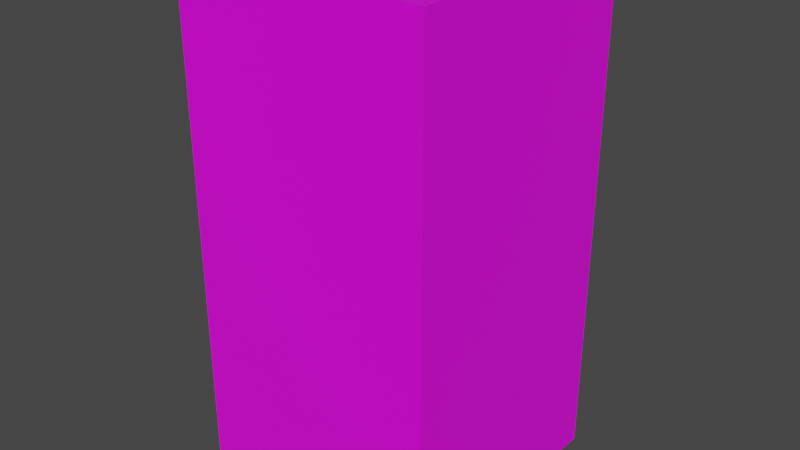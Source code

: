 # Source: machine.blend  (saved by Blender 4.3.34; exported with 4.5.12 LTS)
import bpy
from mathutils import Matrix  # noqa: F401  (used for matrix-valued properties, if any)

bpy.ops.wm.read_factory_settings(use_empty=True)
scene = bpy.context.scene
scene.name = 'Scene'

# ---- collections
col_collection = bpy.data.collections.new('Collection'); scene.collection.children.link(col_collection)

# ---- images (referenced by path relative to the original .blend; pixels are not part of the script)
import os
ASSET_DIR = os.environ.get("B2B_ASSET_DIR", "")  # directory of the original .blend (textures are referenced by path, not embedded)
HERE = os.path.dirname(os.path.abspath(__file__))  # packed textures are extracted next to this script under _unpacked/

def load_image(name, relpath, width, height, colorspace="sRGB"):
    """Load a texture the original file referenced (path relative to the .blend, or extracted next to this script)."""
    p = next((c for c in (os.path.join(HERE, relpath), os.path.join(ASSET_DIR, relpath)) if relpath and os.path.exists(c)), "")
    if p:
        img = bpy.data.images.load(p, check_existing=True)
        img.name = name
    else:  # same state as the original file: an image datablock whose file is absent (Cycles renders it pink)
        img = bpy.data.images.new(name, width, height)
        img.source = "FILE"
        img.filepath = "//" + (relpath or name)
    img.colorspace_settings.name = colorspace
    return img
img_material_001_base_color = load_image('Material.001 Base Color', 'machine.png', 1024, 1024, 'sRGB')

# ---- materials (node trees are filled in below, after node groups)
mat_material_001 = bpy.data.materials.new('Material.001')
mat_material_001.use_transparent_shadow = False

# ---- material node trees
mat_material_001.use_nodes = True; mat_material_001.node_tree.nodes.clear()
_N = mat_material_001.node_tree.nodes; _L = mat_material_001.node_tree.links
n0 = _N.new('ShaderNodeBsdfPrincipled'); n0.name = 'Principled BSDF'; n0.location = (10, 300)
n0.distribution = 'GGX'
n0.subsurface_method = 'RANDOM_WALK_SKIN'
n0.inputs[3].default_value = 1.45
n0.inputs[27].default_value = (0.0, 0.0, 0.0, 1.0)
n0.inputs[28].default_value = 1.0
n1 = _N.new('ShaderNodeOutputMaterial'); n1.name = 'Material Output'; n1.location = (300, 300)
n2 = _N.new('ShaderNodeTexImage'); n2.name = 'Image Texture'; n2.location = (-280, 280)
n2.image = img_material_001_base_color
n3 = _N.new('ShaderNodeTexImage'); n3.name = 'Image Texture.001'; n3.location = (0, 0)
n3.image = img_material_001_base_color
_L.new(n0.outputs[0], n1.inputs[0])
_L.new(n2.outputs[0], n0.inputs[0])
n1.is_active_output = True

# ---- world
world_world = bpy.data.worlds.new('World'); scene.world = world_world
world_world.use_nodes = True; world_world.node_tree.nodes.clear()
_N = world_world.node_tree.nodes; _L = world_world.node_tree.links
n0 = _N.new('ShaderNodeOutputWorld'); n0.name = 'World Output'; n0.location = (300, 300)
n1 = _N.new('ShaderNodeBackground'); n1.name = 'Background'; n1.location = (10, 300)
n1.inputs[0].default_value = (0.05088, 0.05088, 0.05088, 1.0)
_L.new(n1.outputs[0], n0.inputs[0])
n0.is_active_output = True
world_world.color = (0.05088, 0.05088, 0.05088)
world_world.use_sun_shadow = False
world_world.sun_shadow_jitter_overblur = 0.0

# ---- meshes
me_cube_001 = bpy.data.meshes.new('Cube.001')
me_cube_001.from_pydata([(-0.5, -0.5, 0.009884), (-0.5, -0.5, 2.01), (-0.5, 0.5, 0.009884), (-0.5, 0.5, 2.01), (0.5, -0.5, 0.009884), (0.5, -0.5, 2.01), (0.5, 0.5, 0.009884), (0.5, 0.5, 2.01)], [], [(0, 1, 3, 2), (2, 3, 7, 6), (6, 7, 5, 4), (4, 5, 1, 0), (2, 6, 4, 0), (7, 3, 1, 5)])
_uv = me_cube_001.uv_layers.new(name='UVMap')
_uv.uv.foreach_set('vector', [0.375, 0.0, 0.625, 0.0, 0.625, 0.25, 0.375, 0.25, 0.375, 0.25, 0.625, 0.25, 0.625, 0.5, 0.375, 0.5, 0.375, 0.5, 0.625, 0.5, 0.625, 0.75, 0.375, 0.75, 0.375, 0.75, 0.625, 0.75, 0.625, 1.0, 0.375, 1.0, 0.125, 0.5, 0.375, 0.5, 0.375, 0.75, 0.125, 0.75, 0.625, 0.5, 0.875, 0.5, 0.875, 0.75, 0.625, 0.75])
me_cube_001.materials.append(mat_material_001)
me_cube_001.update()

# ---- objects
ob_cube = bpy.data.objects.new('Cube', me_cube_001)

# ---- transforms, parenting, visibility, modifiers, constraints
ob_cube.location = (0.0, 0.0, 0.0)

# ---- collection membership
col_collection.objects.link(ob_cube)

# ---- scene / render settings (as saved in the file)
scene.frame_start = 1; scene.frame_end = 250; scene.frame_set(1)
scene.render.engine = 'BLENDER_EEVEE_NEXT'
scene.cycles.sampling_pattern = 'TABULATED_SOBOL'
scene.view_settings.view_transform = 'Filmic'
bpy.context.view_layer.update()

# ---- added for rendering (the .blend has no active camera and no usable light): camera, sun
cam_auto = bpy.data.cameras.new('AutoCamera')
cam_auto.lens = 50.0
cam_auto.sensor_width = 36.0
cam_auto.clip_end = 1000.0
ob_auto_camera = bpy.data.objects.new('AutoCamera', cam_auto)
scene.collection.objects.link(ob_auto_camera)
ob_auto_camera.location = (2.26633, -2.71959, 2.82295)
ob_auto_camera.rotation_euler = (1.09748, -7.21219e-08, 0.694738)
scene.camera = ob_auto_camera
light_auto_sun = bpy.data.lights.new('AutoSun', 'SUN')
light_auto_sun.energy = 3.0
light_auto_sun.angle = 0.0523599
ob_auto_sun = bpy.data.objects.new('AutoSun', light_auto_sun)
scene.collection.objects.link(ob_auto_sun)
ob_auto_sun.rotation_euler = (0.872665, 0.174533, 0.523599)
bpy.context.view_layer.update()

